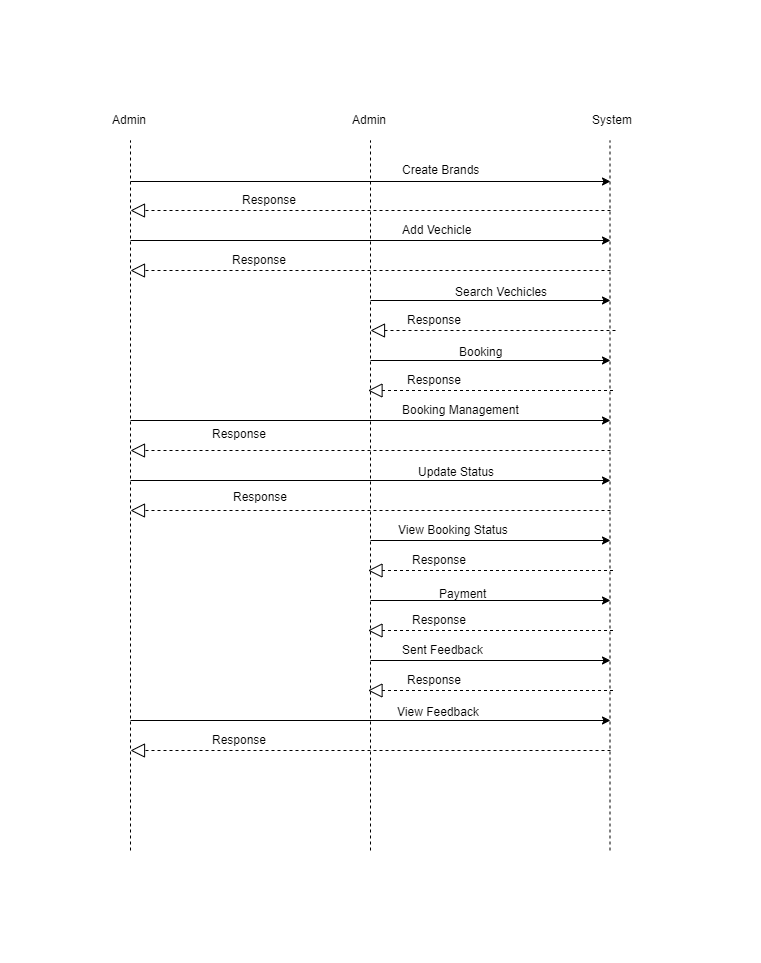

The diagram above was exported from draw.io. Its source (the exported page's mxGraphModel, read from the mxfile embedded in the PNG):
<mxGraphModel dx="1205" dy="433" grid="1" gridSize="10" guides="1" tooltips="1" connect="1" arrows="1" fold="1" page="1" pageScale="1" pageWidth="850" pageHeight="1100" math="0" shadow="0">
  <root>
    <mxCell id="0" />
    <mxCell id="1" parent="0" />
    <mxCell id="VkOodM2nso6M5FpaAaBj-1" value="Admin" style="text;html=1;resizable=0;points=[];autosize=1;align=left;verticalAlign=top;spacingTop=-4;" vertex="1" parent="1">
      <mxGeometry x="160" y="50" width="50" height="20" as="geometry" />
    </mxCell>
    <mxCell id="VkOodM2nso6M5FpaAaBj-2" value="Admin" style="text;html=1;resizable=0;points=[];autosize=1;align=left;verticalAlign=top;spacingTop=-4;" vertex="1" parent="1">
      <mxGeometry x="400" y="50" width="50" height="20" as="geometry" />
    </mxCell>
    <mxCell id="VkOodM2nso6M5FpaAaBj-3" value="System" style="text;html=1;resizable=0;points=[];autosize=1;align=left;verticalAlign=top;spacingTop=-4;" vertex="1" parent="1">
      <mxGeometry x="640" y="50" width="60" height="20" as="geometry" />
    </mxCell>
    <mxCell id="VkOodM2nso6M5FpaAaBj-39" value="" style="endArrow=none;dashed=1;html=1;" edge="1" parent="1">
      <mxGeometry width="50" height="50" relative="1" as="geometry">
        <mxPoint x="180" y="790" as="sourcePoint" />
        <mxPoint x="180" y="80" as="targetPoint" />
      </mxGeometry>
    </mxCell>
    <mxCell id="VkOodM2nso6M5FpaAaBj-40" value="" style="endArrow=none;dashed=1;html=1;" edge="1" parent="1">
      <mxGeometry width="50" height="50" relative="1" as="geometry">
        <mxPoint x="420" y="790" as="sourcePoint" />
        <mxPoint x="420" y="80" as="targetPoint" />
      </mxGeometry>
    </mxCell>
    <mxCell id="VkOodM2nso6M5FpaAaBj-41" value="" style="endArrow=none;dashed=1;html=1;" edge="1" parent="1">
      <mxGeometry width="50" height="50" relative="1" as="geometry">
        <mxPoint x="659.5" y="790" as="sourcePoint" />
        <mxPoint x="659.5" y="80" as="targetPoint" />
      </mxGeometry>
    </mxCell>
    <mxCell id="VkOodM2nso6M5FpaAaBj-42" value="" style="endArrow=classic;html=1;" edge="1" parent="1">
      <mxGeometry width="50" height="50" relative="1" as="geometry">
        <mxPoint x="180" y="121" as="sourcePoint" />
        <mxPoint x="660" y="121" as="targetPoint" />
      </mxGeometry>
    </mxCell>
    <mxCell id="VkOodM2nso6M5FpaAaBj-43" value="Create Brands" style="text;html=1;resizable=0;points=[];autosize=1;align=left;verticalAlign=top;spacingTop=-4;" vertex="1" parent="1">
      <mxGeometry x="450" y="100" width="90" height="20" as="geometry" />
    </mxCell>
    <mxCell id="VkOodM2nso6M5FpaAaBj-45" value="" style="endArrow=block;dashed=1;endFill=0;endSize=12;html=1;" edge="1" parent="1">
      <mxGeometry width="160" relative="1" as="geometry">
        <mxPoint x="660" y="150" as="sourcePoint" />
        <mxPoint x="180" y="150" as="targetPoint" />
      </mxGeometry>
    </mxCell>
    <mxCell id="VkOodM2nso6M5FpaAaBj-46" value="Response" style="text;html=1;resizable=0;points=[];autosize=1;align=left;verticalAlign=top;spacingTop=-4;" vertex="1" parent="1">
      <mxGeometry x="290" y="130" width="70" height="20" as="geometry" />
    </mxCell>
    <mxCell id="VkOodM2nso6M5FpaAaBj-48" value="" style="endArrow=classic;html=1;" edge="1" parent="1">
      <mxGeometry width="50" height="50" relative="1" as="geometry">
        <mxPoint x="180" y="180" as="sourcePoint" />
        <mxPoint x="660" y="180" as="targetPoint" />
      </mxGeometry>
    </mxCell>
    <mxCell id="VkOodM2nso6M5FpaAaBj-49" value="Add Vechicle" style="text;html=1;resizable=0;points=[];autosize=1;align=left;verticalAlign=top;spacingTop=-4;" vertex="1" parent="1">
      <mxGeometry x="450" y="160" width="80" height="20" as="geometry" />
    </mxCell>
    <mxCell id="VkOodM2nso6M5FpaAaBj-50" value="" style="endArrow=block;dashed=1;endFill=0;endSize=12;html=1;" edge="1" parent="1">
      <mxGeometry width="160" relative="1" as="geometry">
        <mxPoint x="660" y="210" as="sourcePoint" />
        <mxPoint x="180" y="210" as="targetPoint" />
      </mxGeometry>
    </mxCell>
    <mxCell id="VkOodM2nso6M5FpaAaBj-51" value="Response" style="text;html=1;resizable=0;points=[];autosize=1;align=left;verticalAlign=top;spacingTop=-4;" vertex="1" parent="1">
      <mxGeometry x="280" y="190" width="70" height="20" as="geometry" />
    </mxCell>
    <mxCell id="VkOodM2nso6M5FpaAaBj-52" value="" style="endArrow=classic;html=1;" edge="1" parent="1">
      <mxGeometry width="50" height="50" relative="1" as="geometry">
        <mxPoint x="420" y="240" as="sourcePoint" />
        <mxPoint x="660" y="240" as="targetPoint" />
      </mxGeometry>
    </mxCell>
    <mxCell id="VkOodM2nso6M5FpaAaBj-53" value="Search Vechicles" style="text;html=1;resizable=0;points=[];autosize=1;align=left;verticalAlign=top;spacingTop=-4;" vertex="1" parent="1">
      <mxGeometry x="503" y="222" width="110" height="20" as="geometry" />
    </mxCell>
    <mxCell id="VkOodM2nso6M5FpaAaBj-57" value="" style="endArrow=block;dashed=1;endFill=0;endSize=12;html=1;" edge="1" parent="1">
      <mxGeometry width="160" relative="1" as="geometry">
        <mxPoint x="665" y="270" as="sourcePoint" />
        <mxPoint x="420" y="270" as="targetPoint" />
      </mxGeometry>
    </mxCell>
    <mxCell id="VkOodM2nso6M5FpaAaBj-58" value="Response" style="text;html=1;resizable=0;points=[];autosize=1;align=left;verticalAlign=top;spacingTop=-4;" vertex="1" parent="1">
      <mxGeometry x="455" y="250" width="70" height="20" as="geometry" />
    </mxCell>
    <mxCell id="VkOodM2nso6M5FpaAaBj-59" value="" style="endArrow=classic;html=1;" edge="1" parent="1">
      <mxGeometry width="50" height="50" relative="1" as="geometry">
        <mxPoint x="420" y="300" as="sourcePoint" />
        <mxPoint x="660" y="300" as="targetPoint" />
      </mxGeometry>
    </mxCell>
    <mxCell id="VkOodM2nso6M5FpaAaBj-60" value="Booking" style="text;html=1;resizable=0;points=[];autosize=1;align=left;verticalAlign=top;spacingTop=-4;" vertex="1" parent="1">
      <mxGeometry x="507" y="282" width="60" height="20" as="geometry" />
    </mxCell>
    <mxCell id="VkOodM2nso6M5FpaAaBj-61" value="" style="endArrow=block;dashed=1;endFill=0;endSize=12;html=1;" edge="1" parent="1">
      <mxGeometry width="160" relative="1" as="geometry">
        <mxPoint x="662.5" y="330" as="sourcePoint" />
        <mxPoint x="417.5" y="330" as="targetPoint" />
      </mxGeometry>
    </mxCell>
    <mxCell id="VkOodM2nso6M5FpaAaBj-62" value="Response" style="text;html=1;resizable=0;points=[];autosize=1;align=left;verticalAlign=top;spacingTop=-4;" vertex="1" parent="1">
      <mxGeometry x="455" y="310" width="70" height="20" as="geometry" />
    </mxCell>
    <mxCell id="VkOodM2nso6M5FpaAaBj-65" value="" style="endArrow=classic;html=1;" edge="1" parent="1">
      <mxGeometry width="50" height="50" relative="1" as="geometry">
        <mxPoint x="180" y="360" as="sourcePoint" />
        <mxPoint x="660" y="360" as="targetPoint" />
      </mxGeometry>
    </mxCell>
    <mxCell id="VkOodM2nso6M5FpaAaBj-67" value="Booking Management" style="text;html=1;resizable=0;points=[];autosize=1;align=left;verticalAlign=top;spacingTop=-4;" vertex="1" parent="1">
      <mxGeometry x="450" y="340" width="130" height="20" as="geometry" />
    </mxCell>
    <mxCell id="VkOodM2nso6M5FpaAaBj-68" value="" style="endArrow=block;dashed=1;endFill=0;endSize=12;html=1;" edge="1" parent="1">
      <mxGeometry width="160" relative="1" as="geometry">
        <mxPoint x="660" y="390" as="sourcePoint" />
        <mxPoint x="180" y="390" as="targetPoint" />
      </mxGeometry>
    </mxCell>
    <mxCell id="VkOodM2nso6M5FpaAaBj-69" value="Response" style="text;html=1;" vertex="1" parent="1">
      <mxGeometry x="260" y="360" width="80" height="30" as="geometry" />
    </mxCell>
    <mxCell id="VkOodM2nso6M5FpaAaBj-73" value="" style="endArrow=classic;html=1;" edge="1" parent="1">
      <mxGeometry width="50" height="50" relative="1" as="geometry">
        <mxPoint x="180" y="420" as="sourcePoint" />
        <mxPoint x="660" y="420" as="targetPoint" />
      </mxGeometry>
    </mxCell>
    <mxCell id="VkOodM2nso6M5FpaAaBj-74" value="Update Status" style="text;html=1;resizable=0;points=[];autosize=1;align=left;verticalAlign=top;spacingTop=-4;" vertex="1" parent="1">
      <mxGeometry x="466" y="402" width="90" height="20" as="geometry" />
    </mxCell>
    <mxCell id="VkOodM2nso6M5FpaAaBj-75" value="" style="endArrow=block;dashed=1;endFill=0;endSize=12;html=1;" edge="1" parent="1">
      <mxGeometry width="160" relative="1" as="geometry">
        <mxPoint x="660" y="450" as="sourcePoint" />
        <mxPoint x="180" y="450" as="targetPoint" />
      </mxGeometry>
    </mxCell>
    <mxCell id="VkOodM2nso6M5FpaAaBj-76" value="Response" style="text;html=1;resizable=0;points=[];autosize=1;align=left;verticalAlign=top;spacingTop=-4;" vertex="1" parent="1">
      <mxGeometry x="281" y="427" width="70" height="20" as="geometry" />
    </mxCell>
    <mxCell id="VkOodM2nso6M5FpaAaBj-77" value="" style="endArrow=classic;html=1;" edge="1" parent="1">
      <mxGeometry width="50" height="50" relative="1" as="geometry">
        <mxPoint x="420" y="480" as="sourcePoint" />
        <mxPoint x="660" y="480" as="targetPoint" />
      </mxGeometry>
    </mxCell>
    <mxCell id="VkOodM2nso6M5FpaAaBj-78" value="View Booking Status" style="text;html=1;resizable=0;points=[];autosize=1;align=left;verticalAlign=top;spacingTop=-4;" vertex="1" parent="1">
      <mxGeometry x="446" y="460" width="130" height="20" as="geometry" />
    </mxCell>
    <mxCell id="VkOodM2nso6M5FpaAaBj-81" value="" style="endArrow=block;dashed=1;endFill=0;endSize=12;html=1;" edge="1" parent="1">
      <mxGeometry width="160" relative="1" as="geometry">
        <mxPoint x="662.5" y="510" as="sourcePoint" />
        <mxPoint x="417.5" y="510" as="targetPoint" />
      </mxGeometry>
    </mxCell>
    <mxCell id="VkOodM2nso6M5FpaAaBj-82" value="Response" style="text;html=1;resizable=0;points=[];autosize=1;align=left;verticalAlign=top;spacingTop=-4;" vertex="1" parent="1">
      <mxGeometry x="460" y="490" width="70" height="20" as="geometry" />
    </mxCell>
    <mxCell id="VkOodM2nso6M5FpaAaBj-83" value="" style="endArrow=classic;html=1;" edge="1" parent="1">
      <mxGeometry width="50" height="50" relative="1" as="geometry">
        <mxPoint x="420" y="540" as="sourcePoint" />
        <mxPoint x="660" y="540" as="targetPoint" />
      </mxGeometry>
    </mxCell>
    <mxCell id="VkOodM2nso6M5FpaAaBj-84" value="Payment" style="text;html=1;resizable=0;points=[];autosize=1;align=left;verticalAlign=top;spacingTop=-4;" vertex="1" parent="1">
      <mxGeometry x="487" y="524" width="60" height="20" as="geometry" />
    </mxCell>
    <mxCell id="VkOodM2nso6M5FpaAaBj-87" value="" style="endArrow=block;dashed=1;endFill=0;endSize=12;html=1;" edge="1" parent="1">
      <mxGeometry width="160" relative="1" as="geometry">
        <mxPoint x="662.5" y="570" as="sourcePoint" />
        <mxPoint x="417.5" y="570" as="targetPoint" />
      </mxGeometry>
    </mxCell>
    <mxCell id="VkOodM2nso6M5FpaAaBj-88" value="Response" style="text;html=1;resizable=0;points=[];autosize=1;align=left;verticalAlign=top;spacingTop=-4;" vertex="1" parent="1">
      <mxGeometry x="460" y="550" width="70" height="20" as="geometry" />
    </mxCell>
    <mxCell id="VkOodM2nso6M5FpaAaBj-89" value="" style="endArrow=block;dashed=1;endFill=0;endSize=12;html=1;" edge="1" parent="1">
      <mxGeometry width="160" relative="1" as="geometry">
        <mxPoint x="662.5" y="630" as="sourcePoint" />
        <mxPoint x="417.5" y="630" as="targetPoint" />
      </mxGeometry>
    </mxCell>
    <mxCell id="VkOodM2nso6M5FpaAaBj-90" value="" style="endArrow=classic;html=1;" edge="1" parent="1">
      <mxGeometry width="50" height="50" relative="1" as="geometry">
        <mxPoint x="420" y="600" as="sourcePoint" />
        <mxPoint x="660" y="600" as="targetPoint" />
      </mxGeometry>
    </mxCell>
    <mxCell id="VkOodM2nso6M5FpaAaBj-91" value="Sent Feedback" style="text;html=1;resizable=0;points=[];autosize=1;align=left;verticalAlign=top;spacingTop=-4;" vertex="1" parent="1">
      <mxGeometry x="450" y="580" width="100" height="20" as="geometry" />
    </mxCell>
    <mxCell id="VkOodM2nso6M5FpaAaBj-92" value="Response" style="text;html=1;resizable=0;points=[];autosize=1;align=left;verticalAlign=top;spacingTop=-4;" vertex="1" parent="1">
      <mxGeometry x="455" y="610" width="70" height="20" as="geometry" />
    </mxCell>
    <mxCell id="VkOodM2nso6M5FpaAaBj-95" value="" style="endArrow=classic;html=1;" edge="1" parent="1">
      <mxGeometry width="50" height="50" relative="1" as="geometry">
        <mxPoint x="180" y="660" as="sourcePoint" />
        <mxPoint x="660" y="660" as="targetPoint" />
      </mxGeometry>
    </mxCell>
    <mxCell id="VkOodM2nso6M5FpaAaBj-96" value="View Feedback" style="text;html=1;resizable=0;points=[];align=center;verticalAlign=middle;labelBackgroundColor=#ffffff;" vertex="1" connectable="0" parent="VkOodM2nso6M5FpaAaBj-95">
      <mxGeometry x="0.2194" y="1" relative="1" as="geometry">
        <mxPoint x="14" y="-9" as="offset" />
      </mxGeometry>
    </mxCell>
    <mxCell id="VkOodM2nso6M5FpaAaBj-97" value="" style="endArrow=block;dashed=1;endFill=0;endSize=12;html=1;strokeColor=#000000;" edge="1" parent="1">
      <mxGeometry width="160" relative="1" as="geometry">
        <mxPoint x="660" y="690" as="sourcePoint" />
        <mxPoint x="180" y="690" as="targetPoint" />
      </mxGeometry>
    </mxCell>
    <mxCell id="VkOodM2nso6M5FpaAaBj-98" value="Response" style="text;html=1;resizable=0;points=[];autosize=1;align=left;verticalAlign=top;spacingTop=-4;" vertex="1" parent="1">
      <mxGeometry x="260" y="670" width="70" height="20" as="geometry" />
    </mxCell>
  </root>
</mxGraphModel>